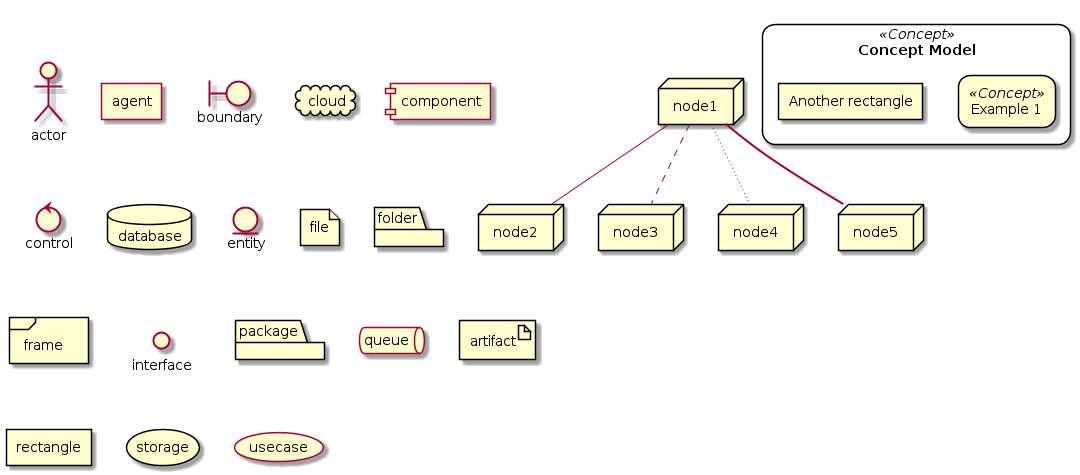

The diagram above was rendered by PlantUML. Its source (embedded in the PNG):
@startuml
actor actor
agent agent
boundary boundary
cloud cloud
component component
control control
database database
entity entity
file file
folder folder
frame frame
interface  interface
package package
queue queue
artifact artifact
rectangle rectangle
storage storage
usecase usecase
skinparam rectangle {
    roundCorner<<Concept>> 25
}

rectangle "Concept Model" <<Concept>> {
	rectangle "Example 1" <<Concept>> as ex1
	rectangle "Another rectangle"
}
node node1
node node2
node node3
node node4
node node5
node1 -- node2
node1 .. node3
node1 ~~ node4
node1 == node5
@enduml